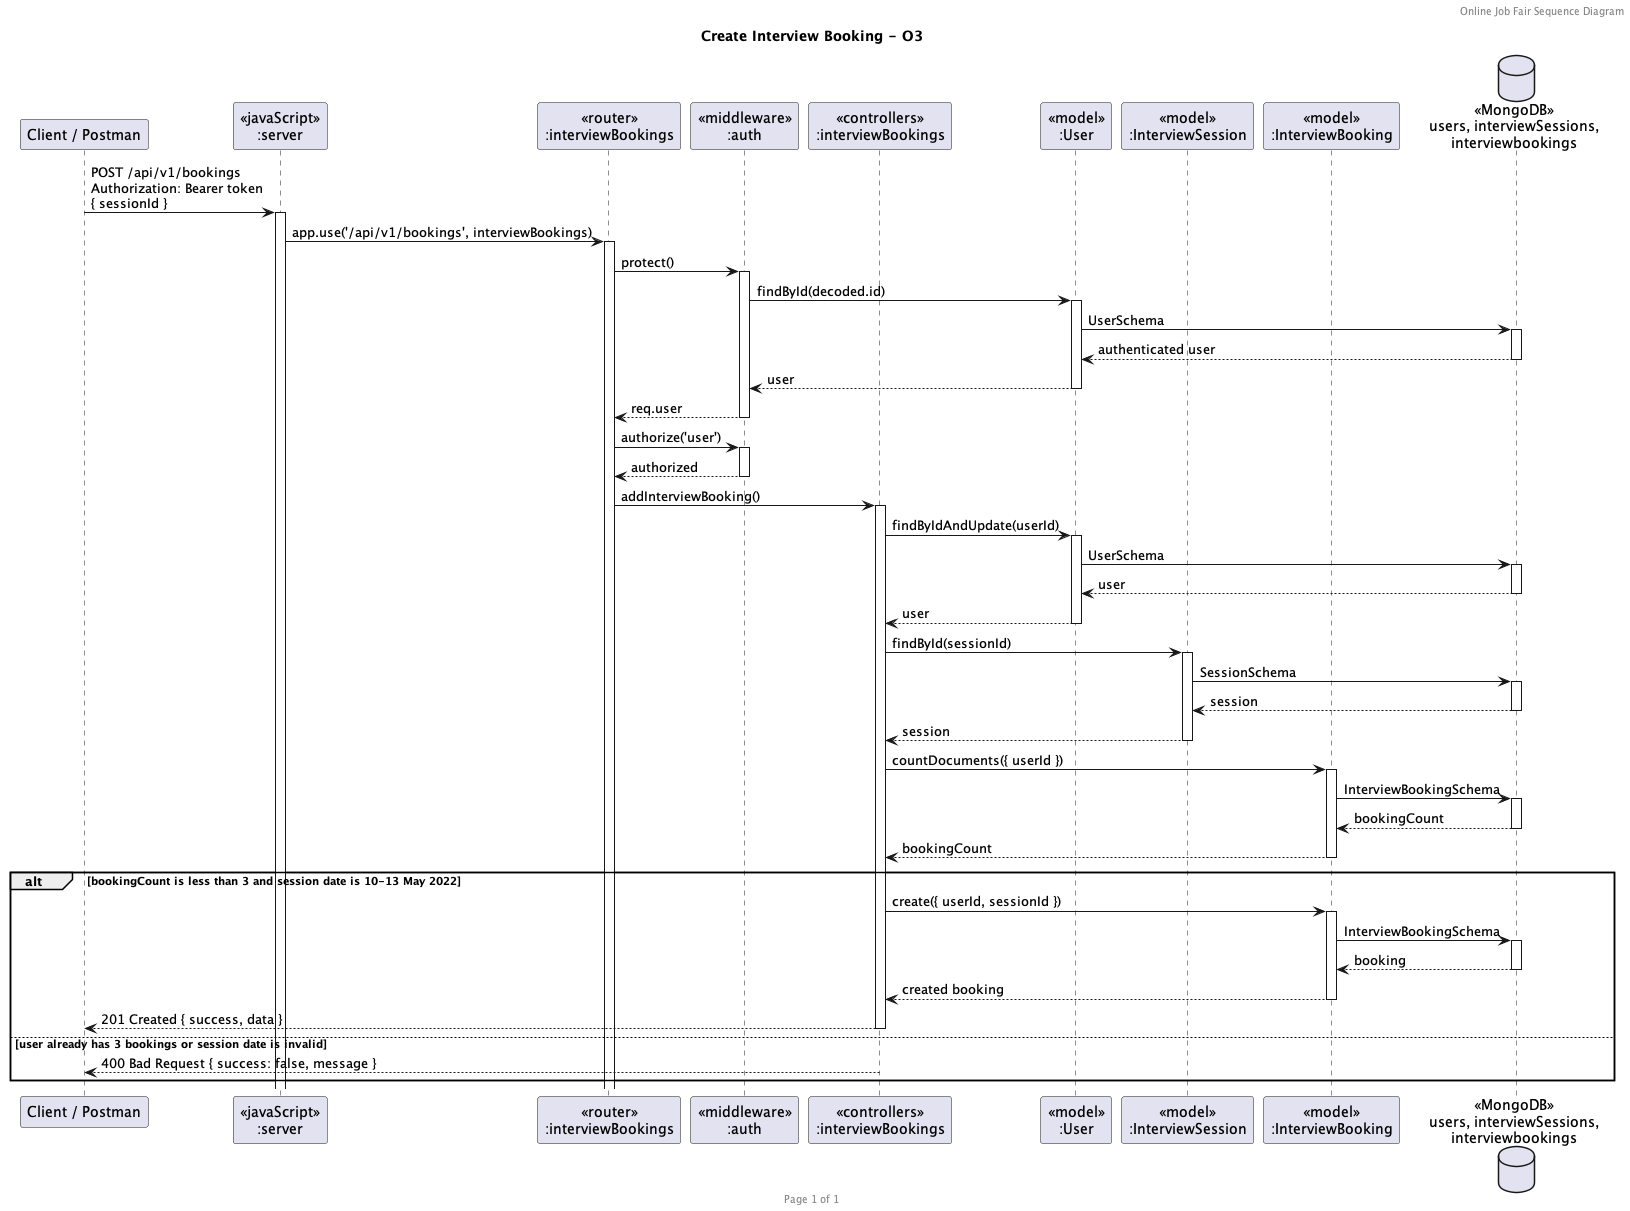

The diagram above was rendered by PlantUML. Its source (embedded in the PNG):
@startuml Create Interview Booking (POST)

header Online Job Fair Sequence Diagram
footer Page %page% of %lastpage%
title "Create Interview Booking - O3"

participant "Client / Postman" as client
participant "<<javaScript>>\n:server" as server
participant "<<router>>\n:interviewBookings" as routerBookings
participant "<<middleware>>\n:auth" as middlewareAuth
participant "<<controllers>>\n:interviewBookings" as controllerBookings
participant "<<model>>\n:User" as modelUser
participant "<<model>>\n:InterviewSession" as modelSession
participant "<<model>>\n:InterviewBooking" as modelBooking
database "<<MongoDB>>\nusers, interviewSessions,\ninterviewbookings" as database

client -> server ++ : POST /api/v1/bookings\nAuthorization: Bearer token\n{ sessionId }
server -> routerBookings ++ : app.use('/api/v1/bookings', interviewBookings)
routerBookings -> middlewareAuth ++ : protect()
middlewareAuth -> modelUser ++ : findById(decoded.id)
modelUser -> database ++ : UserSchema
database --> modelUser -- : authenticated user
modelUser --> middlewareAuth -- : user
middlewareAuth --> routerBookings -- : req.user
routerBookings -> middlewareAuth ++ : authorize('user')
middlewareAuth --> routerBookings -- : authorized
routerBookings -> controllerBookings ++ : addInterviewBooking()

controllerBookings -> modelUser ++ : findByIdAndUpdate(userId)
modelUser -> database ++ : UserSchema
database --> modelUser -- : user
modelUser --> controllerBookings -- : user
controllerBookings -> modelSession ++ : findById(sessionId)
modelSession -> database ++ : SessionSchema
database --> modelSession -- : session
modelSession --> controllerBookings -- : session
controllerBookings -> modelBooking ++ : countDocuments({ userId })
modelBooking -> database ++ : InterviewBookingSchema
database --> modelBooking -- : bookingCount
modelBooking --> controllerBookings -- : bookingCount

alt bookingCount is less than 3 and session date is 10-13 May 2022
  controllerBookings -> modelBooking ++ : create({ userId, sessionId })
  modelBooking -> database ++ : InterviewBookingSchema
  database --> modelBooking -- : booking
  modelBooking --> controllerBookings -- : created booking
  controllerBookings --> client -- : 201 Created { success, data }
else user already has 3 bookings or session date is invalid
  controllerBookings --> client -- : 400 Bad Request { success: false, message }
end

@enduml